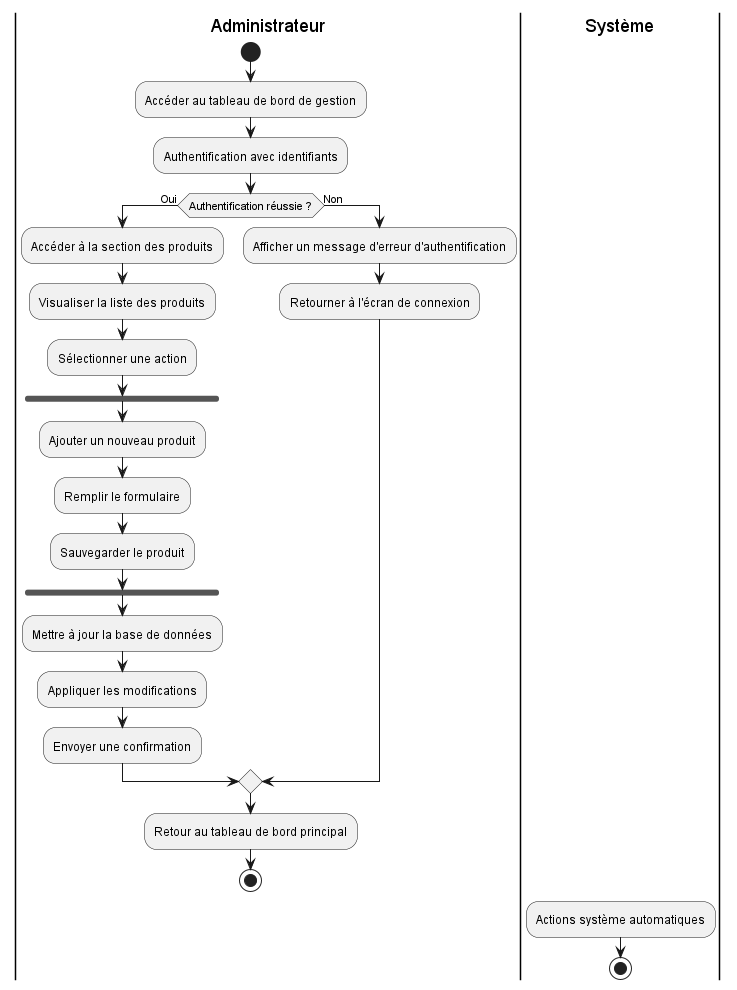

The diagram above was rendered by PlantUML. Its source (embedded in the PNG):
@startuml
|Administrateur|
start
:Accéder au tableau de bord de gestion;
:Authentification avec identifiants;
if (Authentification réussie ?) then (Oui)
  :Accéder à la section des produits;
  :Visualiser la liste des produits;
  :Sélectionner une action;
  fork
    :Ajouter un nouveau produit;
    :Remplir le formulaire;
    :Sauvegarder le produit;
  end fork
  :Mettre à jour la base de données;
  :Appliquer les modifications;
  :Envoyer une confirmation;
else (Non)
  :Afficher un message d'erreur d'authentification;
  :Retourner à l'écran de connexion;
endif
:Retour au tableau de bord principal;
stop

|Système|
:Actions système automatiques;
stop
@enduml